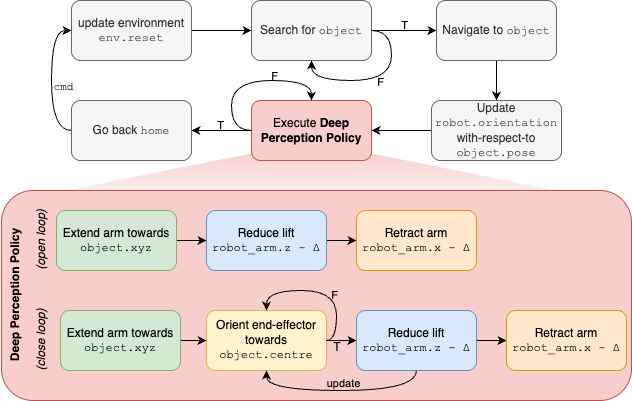

The diagram above was exported from draw.io. Its source (the exported page's mxGraphModel, read from the mxfile embedded in the PNG):
<mxGraphModel dx="1968" dy="1316" grid="1" gridSize="10" guides="1" tooltips="1" connect="1" arrows="1" fold="1" page="1" pageScale="1" pageWidth="827" pageHeight="1169" math="0" shadow="0">
  <root>
    <mxCell id="0" />
    <mxCell id="1" parent="0" />
    <mxCell id="aRsBpFsio7XlcRfd_NNY-57" value="" style="shape=trapezoid;perimeter=trapezoidPerimeter;whiteSpace=wrap;html=1;fixedSize=1;size=250;fillColor=#f8cecc;strokeColor=none;gradientColor=#FDF6F5;" parent="1" vertex="1">
      <mxGeometry x="310" y="260" width="590" height="50" as="geometry" />
    </mxCell>
    <mxCell id="aRsBpFsio7XlcRfd_NNY-16" value="" style="rounded=1;whiteSpace=wrap;html=1;fillColor=#f8cecc;strokeColor=#b85450;" parent="1" vertex="1">
      <mxGeometry x="295" y="300" width="630" height="210" as="geometry" />
    </mxCell>
    <mxCell id="aRsBpFsio7XlcRfd_NNY-5" style="edgeStyle=orthogonalEdgeStyle;rounded=0;orthogonalLoop=1;jettySize=auto;html=1;exitX=1;exitY=0.5;exitDx=0;exitDy=0;entryX=0;entryY=0.5;entryDx=0;entryDy=0;" parent="1" source="aRsBpFsio7XlcRfd_NNY-1" target="aRsBpFsio7XlcRfd_NNY-2" edge="1">
      <mxGeometry relative="1" as="geometry" />
    </mxCell>
    <mxCell id="aRsBpFsio7XlcRfd_NNY-1" value="Extend arm towards &lt;font face=&quot;Courier New&quot;&gt;object.xyz&lt;/font&gt;" style="rounded=1;whiteSpace=wrap;html=1;fillColor=#d5e8d4;strokeColor=#82b366;" parent="1" vertex="1">
      <mxGeometry x="350" y="320" width="120" height="60" as="geometry" />
    </mxCell>
    <mxCell id="aRsBpFsio7XlcRfd_NNY-6" style="edgeStyle=orthogonalEdgeStyle;rounded=0;orthogonalLoop=1;jettySize=auto;html=1;exitX=1;exitY=0.5;exitDx=0;exitDy=0;entryX=0;entryY=0.5;entryDx=0;entryDy=0;" parent="1" source="aRsBpFsio7XlcRfd_NNY-2" target="aRsBpFsio7XlcRfd_NNY-4" edge="1">
      <mxGeometry relative="1" as="geometry" />
    </mxCell>
    <mxCell id="aRsBpFsio7XlcRfd_NNY-2" value="Reduce lift&lt;div&gt;&lt;font face=&quot;Courier New&quot;&gt;robot_arm.z -&amp;nbsp;&lt;/font&gt;&lt;span style=&quot;background-color: initial;&quot;&gt;&lt;font face=&quot;Courier New&quot;&gt;Δ&lt;/font&gt;&lt;/span&gt;&lt;/div&gt;" style="rounded=1;whiteSpace=wrap;html=1;fillColor=#dae8fc;strokeColor=#6c8ebf;" parent="1" vertex="1">
      <mxGeometry x="500" y="320" width="120" height="60" as="geometry" />
    </mxCell>
    <mxCell id="aRsBpFsio7XlcRfd_NNY-4" value="Retract arm&lt;div&gt;&lt;span style=&quot;font-family: &amp;quot;Courier New&amp;quot;;&quot;&gt;robot_arm.x -&amp;nbsp;Δ&lt;/span&gt;&lt;/div&gt;" style="rounded=1;whiteSpace=wrap;html=1;fillColor=#ffe6cc;strokeColor=#d79b00;" parent="1" vertex="1">
      <mxGeometry x="650" y="320" width="120" height="60" as="geometry" />
    </mxCell>
    <mxCell id="aRsBpFsio7XlcRfd_NNY-11" style="edgeStyle=orthogonalEdgeStyle;rounded=0;orthogonalLoop=1;jettySize=auto;html=1;exitX=1;exitY=0.5;exitDx=0;exitDy=0;entryX=0;entryY=0.5;entryDx=0;entryDy=0;" parent="1" source="aRsBpFsio7XlcRfd_NNY-7" target="aRsBpFsio7XlcRfd_NNY-8" edge="1">
      <mxGeometry relative="1" as="geometry" />
    </mxCell>
    <mxCell id="aRsBpFsio7XlcRfd_NNY-7" value="Extend arm towards &lt;font face=&quot;Courier New&quot;&gt;object.xyz&lt;/font&gt;" style="rounded=1;whiteSpace=wrap;html=1;fillColor=#d5e8d4;strokeColor=#82b366;" parent="1" vertex="1">
      <mxGeometry x="354" y="420" width="120" height="60" as="geometry" />
    </mxCell>
    <mxCell id="aRsBpFsio7XlcRfd_NNY-12" value="" style="edgeStyle=orthogonalEdgeStyle;rounded=0;orthogonalLoop=1;jettySize=auto;html=1;exitX=1;exitY=0.5;exitDx=0;exitDy=0;entryX=0;entryY=0.5;entryDx=0;entryDy=0;labelBackgroundColor=none;" parent="1" source="aRsBpFsio7XlcRfd_NNY-8" target="aRsBpFsio7XlcRfd_NNY-9" edge="1">
      <mxGeometry x="-0.0017" relative="1" as="geometry">
        <mxPoint as="offset" />
      </mxGeometry>
    </mxCell>
    <mxCell id="aRsBpFsio7XlcRfd_NNY-8" value="Orient end-effector towards &lt;font face=&quot;Courier New&quot;&gt;object.centre&lt;/font&gt;" style="rounded=1;whiteSpace=wrap;html=1;fillColor=#fff2cc;strokeColor=#d6b656;" parent="1" vertex="1">
      <mxGeometry x="500" y="420" width="120" height="60" as="geometry" />
    </mxCell>
    <mxCell id="aRsBpFsio7XlcRfd_NNY-13" value="" style="edgeStyle=orthogonalEdgeStyle;rounded=0;orthogonalLoop=1;jettySize=auto;html=1;" parent="1" source="aRsBpFsio7XlcRfd_NNY-9" target="aRsBpFsio7XlcRfd_NNY-10" edge="1">
      <mxGeometry relative="1" as="geometry" />
    </mxCell>
    <mxCell id="aRsBpFsio7XlcRfd_NNY-20" style="edgeStyle=orthogonalEdgeStyle;rounded=0;orthogonalLoop=1;jettySize=auto;html=1;exitX=0.5;exitY=1;exitDx=0;exitDy=0;entryX=0.5;entryY=1;entryDx=0;entryDy=0;curved=1;" parent="1" source="aRsBpFsio7XlcRfd_NNY-9" target="aRsBpFsio7XlcRfd_NNY-8" edge="1">
      <mxGeometry relative="1" as="geometry" />
    </mxCell>
    <mxCell id="aRsBpFsio7XlcRfd_NNY-21" value="update" style="edgeLabel;html=1;align=center;verticalAlign=middle;resizable=0;points=[];labelBackgroundColor=none;" parent="aRsBpFsio7XlcRfd_NNY-20" vertex="1" connectable="0">
      <mxGeometry x="0.0203" relative="1" as="geometry">
        <mxPoint x="2" y="-8" as="offset" />
      </mxGeometry>
    </mxCell>
    <mxCell id="aRsBpFsio7XlcRfd_NNY-9" value="Reduce lift&lt;div&gt;&lt;font face=&quot;Courier New&quot;&gt;robot_arm.z -&amp;nbsp;&lt;/font&gt;&lt;span style=&quot;background-color: initial;&quot;&gt;&lt;font face=&quot;Courier New&quot;&gt;Δ&lt;/font&gt;&lt;/span&gt;&lt;/div&gt;" style="rounded=1;whiteSpace=wrap;html=1;fillColor=#dae8fc;strokeColor=#6c8ebf;" parent="1" vertex="1">
      <mxGeometry x="650" y="420" width="120" height="60" as="geometry" />
    </mxCell>
    <mxCell id="aRsBpFsio7XlcRfd_NNY-10" value="Retract arm&lt;div&gt;&lt;font face=&quot;Courier New&quot;&gt;robot_arm.x -&amp;nbsp;Δ&lt;/font&gt;&lt;/div&gt;" style="rounded=1;whiteSpace=wrap;html=1;fillColor=#ffe6cc;strokeColor=#d79b00;" parent="1" vertex="1">
      <mxGeometry x="800" y="420" width="120" height="60" as="geometry" />
    </mxCell>
    <mxCell id="aRsBpFsio7XlcRfd_NNY-14" value="&lt;i&gt;(open loop)&lt;/i&gt;" style="text;html=1;align=center;verticalAlign=middle;resizable=0;points=[];autosize=1;strokeColor=none;fillColor=none;rotation=-90;" parent="1" vertex="1">
      <mxGeometry x="295" y="335" width="80" height="30" as="geometry" />
    </mxCell>
    <mxCell id="aRsBpFsio7XlcRfd_NNY-15" value="&lt;i&gt;(close loop)&lt;/i&gt;" style="text;html=1;align=center;verticalAlign=middle;resizable=0;points=[];autosize=1;strokeColor=none;fillColor=none;rotation=-90;" parent="1" vertex="1">
      <mxGeometry x="290" y="435" width="90" height="30" as="geometry" />
    </mxCell>
    <mxCell id="aRsBpFsio7XlcRfd_NNY-19" style="edgeStyle=orthogonalEdgeStyle;rounded=0;orthogonalLoop=1;jettySize=auto;html=1;exitX=1;exitY=0.5;exitDx=0;exitDy=0;entryX=0.5;entryY=0;entryDx=0;entryDy=0;curved=1;" parent="1" source="aRsBpFsio7XlcRfd_NNY-8" target="aRsBpFsio7XlcRfd_NNY-8" edge="1">
      <mxGeometry relative="1" as="geometry">
        <Array as="points">
          <mxPoint x="630" y="450" />
          <mxPoint x="630" y="400" />
          <mxPoint x="560" y="400" />
        </Array>
      </mxGeometry>
    </mxCell>
    <mxCell id="aRsBpFsio7XlcRfd_NNY-22" value="F" style="edgeLabel;html=1;align=center;verticalAlign=middle;resizable=0;points=[];labelBackgroundColor=none;" parent="aRsBpFsio7XlcRfd_NNY-19" vertex="1" connectable="0">
      <mxGeometry x="-0.0505" y="4" relative="1" as="geometry">
        <mxPoint x="9" as="offset" />
      </mxGeometry>
    </mxCell>
    <mxCell id="aRsBpFsio7XlcRfd_NNY-25" value="Deep Perception Policy" style="text;html=1;align=center;verticalAlign=middle;resizable=0;points=[];autosize=1;strokeColor=none;fillColor=none;rotation=-90;fontStyle=1" parent="1" vertex="1">
      <mxGeometry x="234" y="390" width="150" height="30" as="geometry" />
    </mxCell>
    <mxCell id="aRsBpFsio7XlcRfd_NNY-52" value="T" style="text;html=1;align=center;verticalAlign=middle;whiteSpace=wrap;rounded=0;" parent="1" vertex="1">
      <mxGeometry x="621" y="452" width="20" height="10" as="geometry" />
    </mxCell>
    <mxCell id="aRsBpFsio7XlcRfd_NNY-53" value="" style="group" parent="1" vertex="1" connectable="0">
      <mxGeometry x="365" y="110" width="490" height="160" as="geometry" />
    </mxCell>
    <mxCell id="aRsBpFsio7XlcRfd_NNY-35" style="edgeStyle=orthogonalEdgeStyle;rounded=0;orthogonalLoop=1;jettySize=auto;html=1;exitX=1;exitY=0.5;exitDx=0;exitDy=0;entryX=0;entryY=0.5;entryDx=0;entryDy=0;" parent="aRsBpFsio7XlcRfd_NNY-53" source="aRsBpFsio7XlcRfd_NNY-26" target="aRsBpFsio7XlcRfd_NNY-27" edge="1">
      <mxGeometry relative="1" as="geometry" />
    </mxCell>
    <mxCell id="aRsBpFsio7XlcRfd_NNY-26" value="update environment&lt;div&gt;&lt;font face=&quot;Courier New&quot;&gt;env.reset&lt;/font&gt;&lt;/div&gt;" style="rounded=1;whiteSpace=wrap;html=1;fillColor=#f5f5f5;fontColor=#333333;strokeColor=#666666;" parent="aRsBpFsio7XlcRfd_NNY-53" vertex="1">
      <mxGeometry width="120" height="60" as="geometry" />
    </mxCell>
    <mxCell id="aRsBpFsio7XlcRfd_NNY-36" style="edgeStyle=orthogonalEdgeStyle;rounded=0;orthogonalLoop=1;jettySize=auto;html=1;exitX=1;exitY=0.5;exitDx=0;exitDy=0;entryX=0;entryY=0.5;entryDx=0;entryDy=0;" parent="aRsBpFsio7XlcRfd_NNY-53" source="aRsBpFsio7XlcRfd_NNY-27" target="aRsBpFsio7XlcRfd_NNY-28" edge="1">
      <mxGeometry relative="1" as="geometry" />
    </mxCell>
    <mxCell id="aRsBpFsio7XlcRfd_NNY-44" value="T" style="edgeLabel;html=1;align=center;verticalAlign=middle;resizable=0;points=[];labelBackgroundColor=none;" parent="aRsBpFsio7XlcRfd_NNY-36" vertex="1" connectable="0">
      <mxGeometry x="-0.0201" y="2" relative="1" as="geometry">
        <mxPoint y="-4" as="offset" />
      </mxGeometry>
    </mxCell>
    <mxCell id="aRsBpFsio7XlcRfd_NNY-27" value="Search for &lt;font face=&quot;Courier New&quot;&gt;object&lt;/font&gt;" style="rounded=1;whiteSpace=wrap;html=1;fillColor=#f5f5f5;fontColor=#333333;strokeColor=#666666;" parent="aRsBpFsio7XlcRfd_NNY-53" vertex="1">
      <mxGeometry x="180" width="120" height="60" as="geometry" />
    </mxCell>
    <mxCell id="aRsBpFsio7XlcRfd_NNY-37" value="" style="edgeStyle=orthogonalEdgeStyle;rounded=0;orthogonalLoop=1;jettySize=auto;html=1;" parent="aRsBpFsio7XlcRfd_NNY-53" source="aRsBpFsio7XlcRfd_NNY-28" target="aRsBpFsio7XlcRfd_NNY-29" edge="1">
      <mxGeometry relative="1" as="geometry" />
    </mxCell>
    <mxCell id="aRsBpFsio7XlcRfd_NNY-28" value="Navigate to &lt;font face=&quot;Courier New&quot;&gt;object&lt;/font&gt;" style="rounded=1;whiteSpace=wrap;html=1;fillColor=#f5f5f5;fontColor=#333333;strokeColor=#666666;" parent="aRsBpFsio7XlcRfd_NNY-53" vertex="1">
      <mxGeometry x="365" width="120" height="60" as="geometry" />
    </mxCell>
    <mxCell id="aRsBpFsio7XlcRfd_NNY-38" value="" style="edgeStyle=orthogonalEdgeStyle;rounded=0;orthogonalLoop=1;jettySize=auto;html=1;" parent="aRsBpFsio7XlcRfd_NNY-53" source="aRsBpFsio7XlcRfd_NNY-29" target="aRsBpFsio7XlcRfd_NNY-32" edge="1">
      <mxGeometry relative="1" as="geometry" />
    </mxCell>
    <mxCell id="aRsBpFsio7XlcRfd_NNY-29" value="Update &lt;font face=&quot;Courier New&quot;&gt;robot.orientation&lt;/font&gt; with-respect-to &lt;font face=&quot;Courier New&quot;&gt;object.pose&lt;/font&gt;" style="rounded=1;whiteSpace=wrap;html=1;fillColor=#f5f5f5;fontColor=#333333;strokeColor=#666666;" parent="aRsBpFsio7XlcRfd_NNY-53" vertex="1">
      <mxGeometry x="360" y="100" width="130" height="60" as="geometry" />
    </mxCell>
    <mxCell id="aRsBpFsio7XlcRfd_NNY-39" value="" style="edgeStyle=orthogonalEdgeStyle;rounded=0;orthogonalLoop=1;jettySize=auto;html=1;" parent="aRsBpFsio7XlcRfd_NNY-53" source="aRsBpFsio7XlcRfd_NNY-32" target="aRsBpFsio7XlcRfd_NNY-34" edge="1">
      <mxGeometry relative="1" as="geometry" />
    </mxCell>
    <mxCell id="aRsBpFsio7XlcRfd_NNY-46" value="T" style="edgeLabel;html=1;align=center;verticalAlign=middle;resizable=0;points=[];labelBackgroundColor=none;" parent="aRsBpFsio7XlcRfd_NNY-39" vertex="1" connectable="0">
      <mxGeometry x="0.041" y="2" relative="1" as="geometry">
        <mxPoint y="-8" as="offset" />
      </mxGeometry>
    </mxCell>
    <mxCell id="aRsBpFsio7XlcRfd_NNY-32" value="Execute&amp;nbsp;&lt;b&gt;Deep Perception Policy&lt;/b&gt;" style="rounded=1;whiteSpace=wrap;html=1;fillColor=#f8cecc;strokeColor=#b85450;" parent="aRsBpFsio7XlcRfd_NNY-53" vertex="1">
      <mxGeometry x="180" y="100" width="120" height="60" as="geometry" />
    </mxCell>
    <mxCell id="aRsBpFsio7XlcRfd_NNY-49" style="edgeStyle=orthogonalEdgeStyle;rounded=0;orthogonalLoop=1;jettySize=auto;html=1;exitX=0;exitY=0.5;exitDx=0;exitDy=0;entryX=0;entryY=0.5;entryDx=0;entryDy=0;curved=1;" parent="aRsBpFsio7XlcRfd_NNY-53" source="aRsBpFsio7XlcRfd_NNY-34" target="aRsBpFsio7XlcRfd_NNY-26" edge="1">
      <mxGeometry relative="1" as="geometry" />
    </mxCell>
    <mxCell id="aRsBpFsio7XlcRfd_NNY-50" value="&lt;font face=&quot;Courier New&quot;&gt;cmd&lt;/font&gt;" style="edgeLabel;html=1;align=center;verticalAlign=middle;resizable=0;points=[];labelBackgroundColor=none;" parent="aRsBpFsio7XlcRfd_NNY-49" vertex="1" connectable="0">
      <mxGeometry x="-0.0956" relative="1" as="geometry">
        <mxPoint x="11" as="offset" />
      </mxGeometry>
    </mxCell>
    <mxCell id="aRsBpFsio7XlcRfd_NNY-34" value="Go back &lt;font face=&quot;Courier New&quot;&gt;home&lt;/font&gt;" style="rounded=1;whiteSpace=wrap;html=1;fillColor=#f5f5f5;fontColor=#333333;strokeColor=#666666;" parent="aRsBpFsio7XlcRfd_NNY-53" vertex="1">
      <mxGeometry y="100" width="120" height="60" as="geometry" />
    </mxCell>
    <mxCell id="aRsBpFsio7XlcRfd_NNY-42" style="edgeStyle=orthogonalEdgeStyle;rounded=0;orthogonalLoop=1;jettySize=auto;html=1;exitX=1;exitY=0.5;exitDx=0;exitDy=0;entryX=0.5;entryY=1;entryDx=0;entryDy=0;curved=1;" parent="aRsBpFsio7XlcRfd_NNY-53" source="aRsBpFsio7XlcRfd_NNY-27" target="aRsBpFsio7XlcRfd_NNY-27" edge="1">
      <mxGeometry relative="1" as="geometry" />
    </mxCell>
    <mxCell id="aRsBpFsio7XlcRfd_NNY-43" value="F" style="edgeLabel;html=1;align=center;verticalAlign=middle;resizable=0;points=[];labelBackgroundColor=none;" parent="aRsBpFsio7XlcRfd_NNY-42" vertex="1" connectable="0">
      <mxGeometry x="-0.0443" y="-5" relative="1" as="geometry">
        <mxPoint y="6" as="offset" />
      </mxGeometry>
    </mxCell>
    <mxCell id="aRsBpFsio7XlcRfd_NNY-47" style="edgeStyle=orthogonalEdgeStyle;rounded=0;orthogonalLoop=1;jettySize=auto;html=1;exitX=0;exitY=0.5;exitDx=0;exitDy=0;entryX=0.5;entryY=0;entryDx=0;entryDy=0;curved=1;" parent="aRsBpFsio7XlcRfd_NNY-53" source="aRsBpFsio7XlcRfd_NNY-32" target="aRsBpFsio7XlcRfd_NNY-32" edge="1">
      <mxGeometry relative="1" as="geometry">
        <Array as="points">
          <mxPoint x="160" y="130" />
          <mxPoint x="160" y="80" />
          <mxPoint x="240" y="80" />
        </Array>
      </mxGeometry>
    </mxCell>
    <mxCell id="aRsBpFsio7XlcRfd_NNY-48" value="F" style="edgeLabel;html=1;align=center;verticalAlign=middle;resizable=0;points=[];labelBackgroundColor=none;" parent="aRsBpFsio7XlcRfd_NNY-47" vertex="1" connectable="0">
      <mxGeometry x="0.3198" y="1" relative="1" as="geometry">
        <mxPoint y="-4" as="offset" />
      </mxGeometry>
    </mxCell>
  </root>
</mxGraphModel>